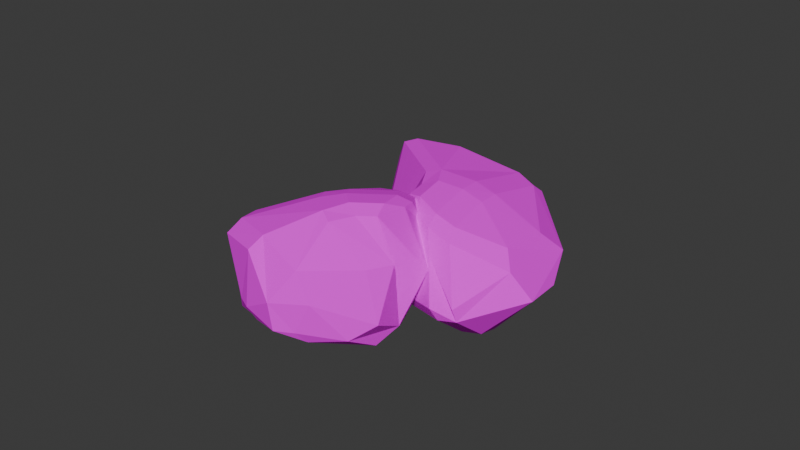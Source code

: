 # Source: boulder.blend  (saved by Blender 4.2.66; exported with 4.5.12 LTS)
import bpy
from mathutils import Matrix  # noqa: F401  (used for matrix-valued properties, if any)

bpy.ops.wm.read_factory_settings(use_empty=True)
scene = bpy.context.scene
scene.name = 'Scene'

# ---- collections
col_collection = bpy.data.collections.new('Collection'); scene.collection.children.link(col_collection)

# ---- images (referenced by path relative to the original .blend; pixels are not part of the script)
import os
ASSET_DIR = os.environ.get("B2B_ASSET_DIR", "")  # directory of the original .blend (textures are referenced by path, not embedded)
HERE = os.path.dirname(os.path.abspath(__file__))  # packed textures are extracted next to this script under _unpacked/

def load_image(name, relpath, width, height, colorspace="sRGB"):
    """Load a texture the original file referenced (path relative to the .blend, or extracted next to this script)."""
    p = next((c for c in (os.path.join(HERE, relpath), os.path.join(ASSET_DIR, relpath)) if relpath and os.path.exists(c)), "")
    if p:
        img = bpy.data.images.load(p, check_existing=True)
        img.name = name
    else:  # same state as the original file: an image datablock whose file is absent (Cycles renders it pink)
        img = bpy.data.images.new(name, width, height)
        img.source = "FILE"
        img.filepath = "//" + (relpath or name)
    img.colorspace_settings.name = colorspace
    return img
img_textures_png = load_image('textures.png', 'textures.png', 1024, 1024, 'sRGB')

# ---- materials (node trees are filled in below, after node groups)
mat_material_004 = bpy.data.materials.new('Material.004')

# ---- material node trees
mat_material_004.use_nodes = True; mat_material_004.node_tree.nodes.clear()
_N = mat_material_004.node_tree.nodes; _L = mat_material_004.node_tree.links
n0 = _N.new('ShaderNodeBsdfPrincipled'); n0.name = 'Principled BSDF'; n0.location = (10, 300)
n0.inputs[2].default_value = 0.8371
n0.inputs[3].default_value = 1.0
n1 = _N.new('ShaderNodeOutputMaterial'); n1.name = 'Material Output'; n1.location = (300, 300)
n2 = _N.new('ShaderNodeTexImage'); n2.name = 'Image Texture'; n2.location = (-280, 275)
n2.image = img_textures_png
_L.new(n0.outputs[0], n1.inputs[0])
_L.new(n2.outputs[0], n0.inputs[0])
n1.is_active_output = True

# ---- world
world_world = bpy.data.worlds.new('World'); scene.world = world_world
world_world.use_nodes = True; world_world.node_tree.nodes.clear()
_N = world_world.node_tree.nodes; _L = world_world.node_tree.links
n0 = _N.new('ShaderNodeOutputWorld'); n0.name = 'World Output'; n0.location = (300, 300)
n1 = _N.new('ShaderNodeBackground'); n1.name = 'Background'; n1.location = (10, 300)
n1.inputs[0].default_value = (0.05088, 0.05088, 0.05088, 1.0)
_L.new(n1.outputs[0], n0.inputs[0])
n0.is_active_output = True
world_world.color = (0.05088, 0.05088, 0.05088)
world_world.sun_shadow_jitter_overblur = 0.0

# ---- meshes
me_icosphere_002 = bpy.data.meshes.new('Icosphere.002')
me_icosphere_002.from_pydata([(-2.456, 3.78, -1.729), (-3.669, 3.5, -1.069), (-3.656, 3.978, -0.2515), (-2.833, 4.355, -0.2692), (-2.253, 4.38, -0.6542), (-1.326, -0.3226, -3.609), (-0.1005, -0.6949, -3.833), (0.8568, -1.971, -3.806), (-0.7745, -2.606, -3.635), (-2.112, -1.761, -3.472), (-3.075, 0.7428, -2.672), (-5.073, 2.488, -0.794), (-3.73, 1.581, -1.692), (-4.648, 0.8126, -1.82), (-4.941, 1.426, -1.024), (-2.943, 3.862, 2.996), (-5.015, 2.715, 0.9572), (-4.939, 0.6753, 0.7914), (-4.648, 1.313, 2.751), (-2.455, 3.143, 3.648), (0.4919, 5.438, 1.894), (-0.4244, 5.358, 2.523), (0.2285, 4.666, 3.156), (1.497, 4.112, 2.946), (1.621, 4.787, 2.199), (2.763, -2.586, -3.722), (3.799, -2.616, -3.23), (3.817, -3.773, -2.837), (2.75, -3.871, -3.195), (-0.03137, -2.846, -3.602), (-4.712, -1.211, -1.678), (-3.493, -2.556, -2.832), (-1.178, -2.838, -3.448), (-1.643, -3.841, -2.605), (-2.728, -3.725, -2.028), (-3.066, -3.468, 2.23), (-4.301, -2.702, -0.8977), (4.297, 0.3154, 2.618), (4.256, -2.487, 3.064), (4.99, -3.314, 2.133), (6.056, -2.977, 0.3786), (5.75, -0.5784, -0.07304), (4.933, 1.56, 0.9159), (2.452, -5.492, -1.403), (3.511, -5.44, -0.9939), (3.359, -5.589, -0.07503), (1.382, -4.795, 2.454), (2.105, -5.673, -0.6097), (0.455, -0.8625, 4.737), (1.664, -0.9417, 4.364), (1.556, 0.3663, 4.218), (0.2929, 0.5169, 4.564), (-1.656, 0.2072, 4.798), (-2.395, -0.1379, 4.493), (-1.675, -1.454, 4.483), (-0.8981, -1.077, 4.899), (-1.533, -2.562, 4.38), (-1.151, -5.185, 0.6459), (0.09384, -3.94, 4.092), (-0.6686, -2.874, 4.733), (0.7935, -3.513, 4.492), (0.943, -4.31, 3.952), (2.304, -4.426, 3.523), (2.006, -3.621, 4.116), (1.299, 5.11, -0.9445), (2.403, 4.554, -0.7183), (2.02, 4.503, -1.521), (3.867, 2.751, -1.048), (4.238, 1.753, -1.488), (3.241, 2.926, -1.76), (3.55, -0.6704, -3.05), (2.595, -1.277, -3.601), (2.182, 0.2159, -3.564), (2.8, 1.042, -3.192), (0.5645, 2.738, -3.745), (0.07373, 3.979, -3.346), (0.6265, 3.93, -3.306), (0.1781, 5.009, -1.715), (1.013, 4.849, -2.431), (-0.3646, 4.816, -2.494), (-2.104, 2.53, -2.895), (-3.317, 1.863, -2.02), (-3.688, -2.062, 2.257), (10.8, -7.306, -1.721), (11.4, -6.056, -1.552), (12.15, -5.908, -0.9164), (11.76, -7.041, -0.5868), (11.15, -7.891, -1.162), (4.994, -5.919, -3.976), (3.822, -6.743, -4.198), (2.071, -6.718, -4.206), (2.675, -4.856, -4.051), (4.325, -4.254, -3.875), (7.106, -5.101, -3.081), (12.24, -4.359, -0.9674), (11.5, -4.466, -1.605), (9.041, -3.573, -2.289), (11.45, -3.513, -1.093), (12.39, -4.711, 2.44), (12.59, -4.291, 1.184), (11.88, -3.432, 1.514), (11.51, -3.716, 2.776), (11.49, -4.548, 3.033), (8.499, -11.38, 1.19), (9.064, -10.52, 1.772), (8.009, -10.61, 2.335), (6.654, -11.35, 2.123), (7.151, -11.92, 1.45), (0.2115, -7.972, -4.154), (-0.5493, -8.857, -3.709), (-1.548, -8.086, -3.372), (-0.8769, -7.086, -3.696), (1.95, -5.345, -4.03), (6.584, -2.335, -2.198), (4.611, -2.501, -3.295), (2.758, -4.345, -3.881), (2.222, -3.251, -3.125), (3.071, -2.374, -2.585), (3.779, -3.287, 0.5055), (5.119, -2.391, -1.707), (1.482, -11.24, 1.724), (-0.8693, -9.302, 2.076), (-2.068, -9.391, 1.199), (-2.501, -10.57, -0.4142), (-0.2481, -11.93, -0.7775), (2.118, -12.65, 0.1813), (-2.07, -5.716, -2.081), (-2.776, -6.676, -1.71), (-2.811, -6.435, -0.8678), (-0.7952, -5.223, 1.487), (-1.994, -5.282, -1.353), (3.144, -7.058, 3.672), (2.235, -8.067, 3.32), (3.421, -8.859, 3.214), (4.428, -7.851, 3.543), (5.53, -5.931, 3.764), (5.762, -5.051, 3.481), (4.142, -4.792, 3.44), (3.909, -5.725, 3.826), (3.107, -4.166, 3.322), (1.891, -3.919, 2.366), (0.8043, -4.661, 3.018), (2.23, -4.71, 3.634), (0.6681, -5.561, 3.389), (-0.1028, -5.156, 2.876), (-1.148, -6.274, 2.47), (-0.2686, -6.554, 3.034), (7.704, -11.88, -1.431), (6.455, -12.47, -1.242), (6.695, -12.11, -1.978), (3.908, -12.54, -1.592), (2.81, -12.19, -2.02), (4.507, -12.11, -2.239), (1.268, -9.956, -3.502), (1.434, -8.711, -4.014), (2.987, -9.36, -3.946), (3.246, -10.46, -3.591), (6.26, -9.651, -4.05), (7.648, -10.06, -3.654), (7.218, -10.51, -3.622), (8.418, -10.84, -2.134), (7.71, -11.47, -2.801), (8.649, -10.24, -2.851), (10.14, -7.146, 3.132), (11.04, -7.312, 2.539), (8.254, -9.051, -1.656), (7.796, -8.544, -1.623), (7.457, -8.624, -1.77), (7.708, -9.055, -1.959), (8.154, -9.335, -1.805), (10.29, -7.497, -1.003), (10.94, -7.717, -0.8709), (11.63, -7.382, -0.9733), (11.03, -6.666, -0.9605), (10.25, -6.733, -0.8787), (9.356, -7.469, -1.125), (7.062, -8.002, -1.664), (7.397, -7.954, -1.492), (8.217, -7.171, -1.267), (7.174, -7.533, -1.574), (6.918, -7.923, -2.697), (6.822, -7.851, -2.295), (6.907, -7.366, -2.428), (6.963, -7.326, -2.852), (7.153, -7.611, -2.969), (9.816, -10.19, -2.875), (9.337, -9.861, -2.888), (9.766, -9.66, -3.213), (10.49, -9.761, -3.144), (10.5, -10.09, -3.015), (12.61, -7.562, -1.112), (13.06, -7.78, -1.314), (13.23, -7.189, -1.433), (12.82, -6.952, -1.237), (11.44, -6.767, -0.9357), (8.9, -6.195, -1.262), (9.744, -5.935, -0.9399), (10.91, -6.518, -0.8446), (10.84, -5.913, -1.145), (10.29, -5.597, -1.168), (10.03, -5.933, -2.245), (9.462, -5.92, -1.431), (12.43, -8.765, -3.105), (12.98, -7.492, -3.136), (13.49, -7.396, -2.917), (14.0, -7.985, -2.556), (13.41, -8.939, -2.417), (12.64, -9.613, -2.641), (12.96, -6.12, -1.679), (13.43, -6.296, -1.896), (13.32, -6.143, -2.145), (12.1, -5.837, -2.722), (12.74, -5.791, -1.91), (10.87, -7.173, -3.493), (11.5, -7.482, -3.473), (11.2, -7.994, -3.452), (10.52, -7.75, -3.529), (9.774, -7.122, -3.32), (9.516, -6.836, -3.231), (10.01, -6.485, -3.234), (10.31, -6.671, -3.484), (10.33, -5.958, -3.176), (10.75, -5.698, -2.885), (11.33, -5.781, -3.15), (10.76, -6.001, -3.263), (11.57, -6.081, -3.286), (11.81, -5.866, -3.245), (12.48, -6.177, -3.102), (12.16, -6.426, -3.218), (10.42, -10.4, -2.1), (10.91, -10.43, -2.174), (10.82, -10.37, -1.922), (11.98, -10.07, -2.113), (12.34, -9.716, -2.025), (11.7, -10.05, -1.889), (12.59, -8.62, -1.376), (12.31, -8.077, -1.08), (11.83, -8.68, -1.212), (11.93, -9.114, -1.387), (10.58, -9.346, -1.159), (10.1, -9.83, -1.259), (10.34, -9.866, -1.295), (9.857, -10.13, -1.857), (10.32, -10.27, -1.619), (9.724, -10.0, -1.53)], [], [(27, 40, 44), (13, 9, 31), (64, 77, 4, 20), (3, 15, 21), (80, 75, 5), (57, 34, 47), (6, 74, 72), (22, 19, 52, 51), (39, 62, 45), (25, 7, 71), (17, 14, 30), (35, 56, 54), (49, 63, 38), (33, 28, 43), (70, 68, 41, 26), (18, 36, 82), (66, 69, 73, 76, 78), (61, 58, 46), (2, 11, 16), (23, 50, 37), (48, 55, 59, 60), (67, 65, 24, 42), (8, 29, 32), (0, 1, 2, 3, 4), (5, 6, 7, 8, 9, 10), (11, 12, 13, 14), (15, 16, 17, 18, 19), (20, 21, 22, 23, 24), (25, 26, 27, 28, 29), (36, 34, 35), (37, 38, 39, 40, 41, 42), (43, 44, 45, 46, 47), (48, 49, 50, 51), (52, 53, 54, 55), (56, 57, 58, 59), (60, 61, 62, 63), (64, 65, 66), (67, 68, 69), (70, 71, 72, 73), (74, 75, 76), (77, 78, 79), (81, 1, 0, 80), (3, 21, 20, 4), (11, 2, 1, 12), (9, 13, 12, 10), (15, 3, 2, 16), (14, 17, 16, 11), (19, 22, 21, 15), (23, 37, 42, 24), (29, 8, 7, 25), (30, 14, 13, 31), (8, 32, 31, 9), (40, 27, 26, 41), (28, 33, 32, 29), (43, 28, 27, 44), (39, 45, 44, 40), (47, 34, 33, 43), (51, 52, 55, 48), (54, 56, 59, 55), (58, 61, 60, 59), (34, 57, 56, 35), (22, 51, 50, 23), (36, 18, 17, 30), (61, 46, 45, 62), (18, 53, 52, 19), (77, 64, 66, 78), (65, 67, 69, 66), (68, 70, 73, 69), (72, 74, 76, 73), (75, 79, 78, 76), (24, 65, 64, 20), (79, 0, 4, 77), (74, 6, 5, 75), (41, 68, 67, 42), (25, 71, 70, 26), (63, 49, 48, 60), (62, 39, 38, 63), (35, 54, 53, 82), (57, 47, 46, 58), (49, 38, 37, 50), (6, 72, 71, 7), (81, 10, 12), (10, 81, 80, 5), (0, 79, 75, 80), (1, 81, 12), (31, 32, 33, 34), (36, 35, 82), (53, 18, 82), (30, 31, 34, 36), (110, 123, 127), (96, 92, 114), (147, 160, 87, 103), (86, 98, 164), (83, 162, 158, 88), (140, 117, 130), (89, 157, 155), (163, 102, 135), (122, 145, 128), (108, 90, 154), (100, 97, 113), (118, 139, 137), (132, 146, 121), (116, 111, 126), (153, 151, 124, 109), (101, 119, 136), (149, 152, 156, 159, 161), (144, 141, 129), (85, 94, 99), (106, 133, 120), (131, 138, 142, 143), (150, 148, 107, 125), (91, 112, 115), (83, 84, 85, 86, 87), (88, 89, 90, 91, 92, 93), (94, 95, 96, 97), (98, 99, 100, 101, 102), (103, 104, 105, 106, 107), (108, 109, 110, 111, 112), (113, 114, 115, 116, 117, 118, 119), (120, 121, 122, 123, 124, 125), (126, 127, 128, 129, 130), (131, 132, 133, 134), (135, 136, 137, 138), (139, 140, 141, 142), (143, 144, 145, 146), (147, 148, 149), (150, 151, 152), (153, 154, 155, 156), (157, 158, 159), (160, 161, 162), (93, 84, 83, 88), (86, 104, 103, 87), (94, 85, 84, 95), (92, 96, 95, 93), (98, 86, 85, 99), (97, 100, 99, 94), (163, 105, 104, 164), (106, 120, 125, 107), (112, 91, 90, 108), (113, 97, 96, 114), (91, 115, 114, 92), (123, 110, 109, 124), (111, 116, 115, 112), (126, 111, 110, 127), (122, 128, 127, 123), (130, 117, 116, 126), (134, 135, 138, 131), (137, 139, 142, 138), (141, 144, 143, 142), (117, 140, 139, 118), (105, 134, 133, 106), (119, 101, 100, 113), (144, 129, 128, 145), (101, 136, 135, 102), (160, 147, 149, 161), (148, 150, 152, 149), (151, 153, 156, 152), (155, 157, 159, 156), (158, 162, 161, 159), (107, 148, 147, 103), (162, 83, 87, 160), (157, 89, 88, 158), (124, 151, 150, 125), (108, 154, 153, 109), (146, 132, 131, 143), (145, 122, 121, 146), (118, 137, 136, 119), (140, 130, 129, 141), (132, 121, 120, 133), (89, 155, 154, 90), (84, 93, 95), (102, 163, 164, 98), (105, 163, 135, 134), (104, 86, 164), (192, 205, 209), (178, 174, 196), (229, 242, 169, 185), (168, 180, 186), (165, 244, 240, 170), (222, 199, 212), (171, 239, 237), (187, 184, 217, 216), (204, 227, 210), (190, 172, 236), (182, 179, 195), (200, 221, 219), (214, 228, 203), (198, 193, 208), (235, 233, 206, 191), (183, 201, 218), (231, 234, 238, 241, 243), (226, 223, 211), (167, 176, 181), (188, 215, 202), (213, 220, 224, 225), (232, 230, 189, 207), (173, 194, 197), (165, 166, 167, 168, 169), (170, 171, 172, 173, 174, 175), (176, 177, 178, 179), (180, 181, 182, 183, 184), (185, 186, 187, 188, 189), (190, 191, 192, 193, 194), (195, 196, 197, 198, 199, 200, 201), (202, 203, 204, 205, 206, 207), (208, 209, 210, 211, 212), (213, 214, 215, 216), (217, 218, 219, 220), (221, 222, 223, 224), (225, 226, 227, 228), (229, 230, 231), (232, 233, 234), (235, 236, 237, 238), (239, 240, 241), (242, 243, 244), (175, 166, 165, 170), (168, 186, 185, 169), (176, 167, 166, 177), (174, 178, 177, 175), (180, 168, 167, 181), (179, 182, 181, 176), (184, 187, 186, 180), (188, 202, 207, 189), (194, 173, 172, 190), (195, 179, 178, 196), (173, 197, 196, 174), (205, 192, 191, 206), (193, 198, 197, 194), (208, 193, 192, 209), (204, 210, 209, 205), (212, 199, 198, 208), (216, 217, 220, 213), (219, 221, 224, 220), (223, 226, 225, 224), (199, 222, 221, 200), (187, 216, 215, 188), (201, 183, 182, 195), (226, 211, 210, 227), (183, 218, 217, 184), (242, 229, 231, 243), (230, 232, 234, 231), (233, 235, 238, 234), (237, 239, 241, 238), (240, 244, 243, 241), (189, 230, 229, 185), (244, 165, 169, 242), (239, 171, 170, 240), (206, 233, 232, 207), (190, 236, 235, 191), (228, 214, 213, 225), (227, 204, 203, 228), (200, 219, 218, 201), (222, 212, 211, 223), (214, 203, 202, 215), (171, 237, 236, 172), (166, 175, 177)])
_uv = me_icosphere_002.uv_layers.new(name='UVMap')
_uv.uv.foreach_set('vector', [-3.319, -0.5442, -3.02, 0.7504, -3.949, 0.1384, -2.724, 5.136, -1.716, 5.983, -2.118, 6.345, -0.9955, -5.253, -0.6397, -4.884, -0.8604, -3.885, -1.858, -4.836, -0.9428, -3.652, -2.12, -3.374, -2.0, -4.463, -2.026, 4.376, -1.592, 3.738, -1.592, 5.409, -5.624, -0.3858, -5.478, -1.673, -4.481, -0.01228, 6.051, -0.8332, 5.684, 0.2902, 5.28, -0.769, -3.08, -2.214, -4.173, -2.407, -4.099, -3.374, -3.373, -3.495, 0.1668, -2.752, 0.1668, -3.765, 1.08, -3.617, 5.272, -1.829, 5.821, -1.391, 5.234, -1.342, -3.673, 5.228, -3.06, 4.926, -2.731, 5.901, -5.077, -4.791, -4.332, -4.391, -4.275, -3.982, -0.7446, -0.244, -0.7437, 0.7647, -1.661, 0.561, -5.065, -1.601, -3.608, -0.8566, -4.221, -0.193, 4.799, -1.2, 4.121, -0.3075, 3.448, -1.184, 4.855, -1.923, -4.331, 4.998, -2.906, 6.453, -3.934, 6.222, 4.655, 0.9162, 4.425, 0.1988, 4.975, -0.5246, 5.509, 0.735, 5.149, 1.082, -5.373, 0.8946, -5.606, 0.712, -5.068, 0.6136, -0.9206, -3.316, -0.7913, -2.681, -1.371, -2.626, -1.393, -2.121, -0.8343, -0.7338, -1.958, -0.463, -3.434, -3.969, -3.938, -3.885, -4.029, -4.549, -3.569, -4.948, -3.02, -1.439, -2.67, -2.237, -1.672, -2.365, -2.664, -0.8745, -4.452, -1.876, -4.261, -1.682, -4.641, -1.876, -0.5471, -3.81, -0.6981, -3.308, -0.9206, -3.316, -0.9428, -3.652, -0.8604, -3.885, 6.339, -0.5365, 6.051, -0.8332, 5.821, -1.391, 6.285, -1.401, 6.6, -0.9314, 6.581, 0.1249, -3.186, 4.535, -2.656, 4.812, -2.724, 5.136, -3.06, 4.926, -2.12, -3.374, -1.371, -2.626, -1.579, -2.447, -2.2, -2.507, -2.48, -3.436, -1.858, -4.836, -2.0, -4.463, -2.365, -4.588, -2.48, -4.996, -2.149, -5.155, -3.335, -1.17, -3.095, -0.809, -3.319, -0.5442, -3.608, -0.8566, -4.261, -1.682, -2.986, -3.622, -2.48, -3.801, -2.48, -2.447, -1.958, -0.463, -1.661, 0.561, -2.055, 0.9241, -2.83, 0.8856, -3.02, -0.02535, -2.664, -0.8745, -4.221, -0.193, -3.949, 0.1384, -4.164, 0.3919, -5.068, 0.6136, -4.481, -0.01228, -0.3456, -0.3881, -0.7446, -0.244, -0.8343, -0.7338, -0.4337, -0.9096, -4.099, -3.374, -4.415, -3.451, -4.275, -3.982, -3.938, -3.885, -4.332, -4.391, -4.616, -5.762, -3.882, -5.068, -4.029, -4.549, -3.569, -4.948, -3.614, -5.3, -3.151, -5.529, -3.156, -5.153, 4.702, 1.263, 4.351, 0.9551, 4.655, 0.9162, 4.081, 0.1223, 4.121, -0.3075, 4.425, 0.1988, 4.799, -1.2, 5.234, -1.342, 5.28, -0.769, 4.975, -0.5246, 5.684, 0.2902, 5.678, 0.8154, 5.509, 0.735, -0.6397, -4.884, -0.4898, -5.207, -0.3456, -4.713, -2.489, 4.685, -2.914, 4.094, -2.516, 3.933, -2.026, 4.376, -0.9428, -3.652, -2.0, -4.463, -1.858, -4.836, -0.8604, -3.885, -3.186, 4.535, -3.209, 3.923, -2.914, 4.094, -2.656, 4.812, -1.716, 5.983, -2.724, 5.136, -2.656, 4.812, -2.198, 5.089, -2.12, -3.374, -0.9428, -3.652, -0.9206, -3.316, -1.371, -2.626, -3.06, 4.926, -3.673, 5.228, -3.794, 4.466, -3.186, 4.535, -2.48, -3.436, -2.365, -4.588, -2.0, -4.463, -2.12, -3.374, -1.393, -2.121, -1.958, -0.463, -2.664, -0.8745, -1.672, -2.365, -4.261, -1.682, -4.452, -1.876, -3.825, -1.668, -3.335, -1.17, -2.731, 5.901, -3.06, 4.926, -2.724, 5.136, -2.118, 6.345, -4.452, -1.876, -4.641, -1.876, -5.419, -2.214, -4.772, -2.214, 3.359, -2.019, 4.808, -2.296, 4.855, -1.923, 3.448, -1.184, -3.608, -0.8566, -5.065, -1.601, -4.641, -1.876, -4.261, -1.682, -4.221, -0.193, -3.608, -0.8566, -3.319, -0.5442, -3.949, 0.1384, -3.68, 1.08, -4.164, 0.3919, -3.949, 0.1384, -3.02, 0.7504, -4.481, -0.01228, -5.478, -1.673, -5.065, -1.601, -4.221, -0.193, -3.373, -3.495, -4.099, -3.374, -3.938, -3.885, -3.434, -3.969, -4.275, -3.982, -4.332, -4.391, -4.029, -4.549, -3.938, -3.885, -3.882, -5.068, -3.614, -5.3, -3.569, -4.948, -4.029, -4.549, -5.183, -5.398, -4.616, -5.762, -4.332, -4.391, -5.077, -4.791, -1.053, -2.447, -0.4337, -0.9096, -0.8343, -0.7338, -1.393, -2.121, -2.906, 6.453, -4.331, 4.998, -3.673, 5.228, -2.731, 5.901, -5.373, 0.8946, -5.068, 0.6136, -4.164, 0.3919, -4.898, 1.067, -5.183, -2.915, -4.415, -3.451, -4.099, -3.374, -4.173, -2.407, -0.6397, -4.884, -0.9955, -5.253, -0.94, -5.48, -0.4898, -5.207, 4.351, 0.9551, 4.081, 0.1223, 4.425, 0.1988, 4.655, 0.9162, 4.121, -0.3075, 4.799, -1.2, 4.975, -0.5246, 4.425, 0.1988, 5.28, -0.769, 5.684, 0.2902, 5.509, 0.735, 4.975, -0.5246, 5.678, 0.8154, 5.567, 1.231, 5.149, 1.082, 5.509, 0.735, -2.149, -5.155, -1.245, -5.577, -0.9955, -5.253, -1.858, -4.836, -0.3456, -4.713, -0.5471, -3.81, -0.8604, -3.885, -0.6397, -4.884, 5.684, 0.2902, 6.051, -0.8332, 6.339, -0.5365, 5.678, 0.8154, 3.448, -1.184, 4.121, -0.3075, 4.081, 0.1223, 3.359, -0.2569, 5.272, -1.829, 5.234, -1.342, 4.799, -1.2, 4.855, -1.923, -3.156, -5.153, -3.02, -4.163, -3.434, -3.969, -3.569, -4.948, -0.9368, 1.08, -2.055, 0.9241, -1.661, 0.561, -0.7437, 0.7647, -5.077, -4.791, -4.275, -3.982, -4.415, -3.451, -5.171, -4.237, -5.624, -0.3858, -4.481, -0.01228, -5.068, 0.6136, -5.606, 0.712, -0.7446, -0.244, -1.661, 0.561, -1.958, -0.463, -0.8343, -0.7338, 6.051, -0.8332, 5.28, -0.769, 5.234, -1.342, 5.821, -1.391, -2.489, 4.685, -2.198, 5.089, -2.656, 4.812, -2.198, 5.089, -2.489, 4.685, -2.026, 4.376, -1.592, 5.409, -2.516, 3.933, -1.974, 3.45, -1.592, 3.738, -2.026, 4.376, -2.914, 4.094, -2.489, 4.685, -2.656, 4.812, -5.419, -2.214, -4.641, -1.876, -5.065, -1.601, -5.478, -1.673, -2.906, 6.453, -3.799, 6.725, -3.934, 6.222, -4.415, -3.451, -5.183, -2.915, -5.171, -4.237, -2.731, 5.901, -2.118, 6.345, -2.258, 6.762, -2.906, 6.453, 6.235, -3.942, 6.379, -2.457, 5.391, -3.583, 2.262, -0.5982, 1.324, -2.127, 2.001, -2.276, -0.5997, 5.101, -0.1319, 5.33, 0.2803, 6.474, -1.297, 5.613, -3.038, 1.607, -2.104, 1.649, -2.495, 2.531, 1.402, 0.6832, 0.09738, 0.3999, -0.1032, -0.04503, 0.8563, -1.639, 2.677, 3.038, 0.7655, 3.595, 1.452, 1.486, 0.462, -1.878, -0.1805, -0.5941, -0.3456, -1.629, 4.493, 6.182, 3.613, 6.742, 3.857, 4.485, 5.708, -2.296, 4.516, -2.697, 5.144, -3.386, -0.2034, -2.752, 0.3206, -2.417, -0.2945, -2.228, 2.619, 6.762, 1.708, 6.595, 1.004, 4.895, 1.996, 3.784, 3.084, 3.467, 3.246, 3.797, 4.585, 3.189, 4.011, 2.269, 5.093, 1.964, 4.856, -5.386, 6.019, -4.333, 5.198, -3.983, 0.05621, 2.598, -0.7565, 3.241, -1.284, 2.215, 0.2265, 1.932, 3.089, 6.605, 1.138, 4.351, 3.347, 4.373, -0.5264, 4.681, -0.572, 3.852, 0.1046, 3.312, 0.3377, 4.775, -0.07967, 5.003, 2.969, 2.199, 2.977, 2.576, 2.473, 1.937, 2.108, 0.9527, 2.573, 0.6958, 3.078, 1.08, 6.024, 4.759, 4.913, 3.617, 5.892, 2.802, 4.207, 3.561, 3.732, 3.88, 3.347, 3.263, 3.639, 2.651, -0.896, 3.674, -0.8466, 4.643, -1.565, 5.125, -1.592, 3.151, 0.9668, -2.545, 0.7624, -2.676, 1.164, -2.589, 1.402, 0.6832, 1.866, 0.6656, 2.108, 0.9527, 1.803, 1.08, 1.373, 0.9692, 0.8563, -1.639, 0.462, -1.878, 0.3206, -2.417, 0.9668, -2.545, 1.324, -2.127, 1.47, -1.021, 2.573, 0.6958, 2.343, 0.402, 2.262, -0.5982, 2.736, 0.2876, -2.104, 1.649, -2.219, 1.213, -1.781, 1.183, -1.592, 1.611, -1.774, 1.886, 6.196, 5.432, 5.832, 5.676, 5.771, 5.29, 6.024, 4.759, 6.323, 4.918, 6.449, -4.436, 6.6, -4.021, 6.235, -3.942, 6.019, -4.333, 5.686, -5.179, 1.004, 4.895, 0.5833, 4.152, 0.5833, 3.314, 0.6754, 3.208, 0.7655, 3.595, 1.996, 3.784, 1.138, 4.351, 5.892, 2.802, 5.093, 1.964, 5.199, 1.489, 5.802, 1.263, 6.393, 2.076, 6.6, 2.976, 1.258, 1.42, 1.502, 1.08, 1.76, 1.089, 2.473, 1.937, 1.452, 1.486, 4.207, 3.561, 4.585, 3.189, 4.913, 3.617, 4.541, 4.026, 3.857, 4.485, 3.583, 4.584, 3.452, 3.978, 3.732, 3.88, 3.084, 3.467, 2.677, 3.038, 2.977, 2.576, 3.243, 3.098, 3.639, 2.651, 3.535, 2.357, 3.956, 1.93, 4.011, 2.269, -0.5997, 5.101, -0.8466, 4.643, -0.5264, 4.681, -0.896, 3.674, -0.7565, 3.241, -0.572, 3.852, 0.05621, 2.598, 0.4687, 2.644, 0.4137, 3.21, 0.1046, 3.312, -0.1805, -0.5941, -0.1032, -0.04503, -0.269, -0.09076, -0.1319, 5.33, -0.07967, 5.003, 0.2268, 5.37, 1.47, -1.021, 1.866, 0.6656, 1.402, 0.6832, 0.8563, -1.639, 0.2943, 6.762, -1.286, 5.885, -1.297, 5.613, 0.2803, 6.474, 2.573, 0.6958, 2.108, 0.9527, 1.866, 0.6656, 2.343, 0.402, 1.324, -2.127, 2.262, -0.5982, 2.343, 0.402, 1.47, -1.021, -2.104, 1.649, -3.038, 1.607, -2.866, 1.184, -2.219, 1.213, 2.736, 0.2876, 3.347, 0.7536, 3.078, 1.08, 2.573, 0.6958, 4.493, 6.182, 5.771, 5.29, 5.832, 5.676, 4.648, 6.505, 6.024, 4.759, 5.892, 2.802, 6.6, 2.976, 6.323, 4.918, 0.7624, -2.676, 0.9668, -2.545, 0.3206, -2.417, -0.2034, -2.752, 2.449, -1.556, 2.736, 0.2876, 2.262, -0.5982, 2.001, -2.276, 0.9668, -2.545, 1.164, -2.589, 2.001, -2.276, 1.324, -2.127, -1.273, 1.439, 0.2074, 1.606, 0.2265, 1.932, -1.284, 2.215, 6.019, -4.333, 4.856, -5.386, 5.382, -5.454, 5.686, -5.179, 5.198, -3.983, 6.019, -4.333, 6.235, -3.942, 5.391, -3.583, 5.708, -2.296, 5.144, -3.386, 5.391, -3.583, 6.379, -2.457, 4.92, -3.874, 4.516, -5.529, 4.856, -5.386, 5.198, -3.983, 4.541, 4.026, 3.857, 4.485, 3.732, 3.88, 4.207, 3.561, 1.08, -4.21, 1.08, -3.829, 0.731, -3.765, 0.731, -4.383, 2.977, 2.576, 2.969, 2.199, 3.23, 2.451, 3.243, 3.098, 0.7655, 3.595, 2.677, 3.038, 3.084, 3.467, 1.996, 3.784, 5.771, 5.29, 4.541, 4.026, 4.913, 3.617, 6.024, 4.759, 1.138, 4.351, 3.089, 6.605, 2.619, 6.762, 1.004, 4.895, 2.969, 2.199, 2.473, 1.937, 1.76, 1.089, 2.954, 1.72, 3.347, 6.762, 3.583, 4.584, 3.857, 4.485, 3.613, 6.742, -0.1319, 5.33, -0.5997, 5.101, -0.5264, 4.681, -0.07967, 5.003, -0.8466, 4.643, -0.896, 3.674, -0.572, 3.852, -0.5264, 4.681, -0.7565, 3.241, 0.05621, 2.598, 0.1046, 3.312, -0.572, 3.852, 0.4137, 3.21, 0.5833, 4.404, 0.3377, 4.775, 0.1046, 3.312, 0.4596, 4.94, 0.2268, 5.37, -0.07967, 5.003, 0.3377, 4.775, -1.565, 5.125, -0.8466, 4.643, -0.5997, 5.101, -1.297, 5.613, 0.2268, 5.37, 0.5512, 6.313, 0.2803, 6.474, -0.1319, 5.33, -0.1805, -0.5941, 0.462, -1.878, 0.8563, -1.639, -0.1032, -0.04503, -1.284, 2.215, -0.7565, 3.241, -0.896, 3.674, -1.592, 3.151, 0.5833, 2.196, 0.4687, 2.644, 0.05621, 2.598, 0.2265, 1.932, 4.011, 2.269, 4.585, 3.189, 4.207, 3.561, 3.639, 2.651, 3.956, 1.93, 5.199, 1.489, 5.093, 1.964, 4.011, 2.269, 1.996, 3.784, 3.246, 3.797, 3.347, 4.373, 1.138, 4.351, 2.677, 3.038, 1.452, 1.486, 2.473, 1.937, 2.977, 2.576, 4.585, 3.189, 5.093, 1.964, 5.892, 2.802, 4.913, 3.617, 0.462, -1.878, -0.3456, -1.629, -0.2945, -2.228, 0.3206, -2.417, 1.866, 0.6656, 1.47, -1.021, 2.343, 0.402, -1.774, 1.886, -2.164, 2.766, -2.495, 2.531, -2.104, 1.649, 5.771, 5.29, 4.493, 6.182, 3.857, 4.485, 4.541, 4.026, -3.038, 3.45, -3.038, 1.607, -2.495, 2.531, 1.565, -3.817, 1.867, -4.312, 1.892, -3.609, 2.667, -3.044, 3.17, -3.663, 3.343, -3.37, -5.036, 5.617, -5.082, 5.431, -5.004, 4.826, -4.763, 5.356, -4.916, 4.66, -4.487, 4.361, -4.712, 5.188, 2.017, -3.357, 1.952, -4.004, 2.099, -4.097, 2.915, -3.8, 4.413, -3.876, 3.871, -3.635, 3.894, -4.534, 2.961, -4.052, 2.342, -4.185, 2.746, -4.515, -4.413, 2.046, -3.519, 1.22, -3.54, 1.945, -3.828, 2.152, -3.788, 3.197, -3.33, 2.805, -3.237, 3.266, 3.241, -4.61, 3.164, -4.242, 3.032, -4.586, 4.369, -2.296, 4.03, -2.331, 3.946, -3.076, -0.03766, -3.056, -0.2315, -3.37, -0.04288, -3.464, -3.781, 2.46, -3.415, 2.688, -3.822, 2.993, 1.258, -2.95, 1.476, -3.649, 1.775, -3.448, 1.16, -4.153, 1.08, -4.516, 1.537, -4.497, 1.391, -3.965, 4.516, -2.341, 3.992, -3.316, 4.492, -3.331, 1.957, -4.453, 2.204, -4.704, 2.6, -4.622, 2.121, -4.188, 1.947, -4.254, 4.425, -4.259, 4.444, -4.089, 4.224, -4.338, 0.1104, -4.026, 0.1669, -3.79, -0.02221, -3.779, -4.479, 2.29, -3.941, 2.388, -4.233, 2.87, -3.641, 2.251, -3.433, 2.062, -3.195, 2.229, -3.27, 2.477, -4.916, 6.208, -5.0, 5.794, -4.676, 5.606, -4.636, 6.44, 3.304, -3.925, 3.338, -4.081, 3.347, -3.858, 2.017, -3.357, 2.114, -3.121, 2.018, -3.022, 1.895, -3.181, 1.892, -3.372, 2.915, -3.8, 2.961, -4.052, 3.164, -4.242, 3.304, -3.925, 3.17, -3.663, 2.764, -3.477, 2.171, -2.788, 2.259, -2.889, 2.667, -3.044, 2.351, -2.752, -0.1696, -3.834, -0.02221, -3.779, -0.1106, -3.608, -0.2662, -3.623, -0.3172, -3.736, -4.763, 5.356, -4.712, 5.188, -4.554, 5.335, -4.571, 5.607, -4.676, 5.606, 1.289, -3.794, 1.391, -3.965, 1.565, -3.817, 1.476, -3.649, 1.161, -3.313, 3.946, -3.076, 3.796, -3.391, 3.589, -3.746, 3.776, -3.798, 3.871, -3.635, 4.223, -3.56, 3.992, -3.316, -4.233, 2.87, -3.822, 2.993, -3.788, 3.197, -3.974, 3.45, -4.256, 3.326, -4.479, 3.06, 3.753, -4.567, 3.765, -4.729, 3.881, -4.717, 4.224, -4.338, 3.894, -4.534, -3.641, 2.251, -3.781, 2.46, -3.941, 2.388, -3.828, 2.152, 0.1668, -3.597, 0.1207, -3.484, -0.04288, -3.464, -0.06138, -3.608, -3.144, 2.111, -3.038, 2.296, -3.134, 2.422, -3.195, 2.229, -3.27, 2.477, -3.203, 2.555, -3.33, 2.805, -3.415, 2.688, -5.036, 5.617, -5.0, 5.794, -5.075, 5.778, 2.214, -4.811, 2.394, -4.879, 2.204, -4.704, 2.865, -4.776, 3.032, -4.586, 2.746, -4.515, 2.6, -4.622, 2.342, -4.185, 2.099, -4.097, 2.121, -4.188, -5.082, 5.431, -5.171, 5.613, -5.169, 5.404, 2.764, -3.477, 2.114, -3.121, 2.017, -3.357, 2.915, -3.8, -4.916, 4.66, -4.712, 5.188, -4.763, 5.356, -5.004, 4.826, 2.171, -2.788, 2.018, -3.022, 2.114, -3.121, 2.259, -2.889, 3.17, -3.663, 2.667, -3.044, 2.259, -2.889, 2.764, -3.477, -0.1696, -3.834, 0.03514, -4.198, 0.1104, -4.026, -0.02221, -3.779, 0.1515, -3.608, -0.1106, -3.608, -0.02221, -3.779, 0.1669, -3.79, -4.331, 4.444, -4.554, 5.335, -4.712, 5.188, -4.487, 4.361, -4.571, 5.607, -4.331, 6.365, -4.636, 6.44, -4.676, 5.606, 3.338, -4.081, 3.304, -3.925, 3.164, -4.242, 3.241, -4.61, 3.09, -3.131, 2.351, -2.752, 2.667, -3.044, 3.343, -3.37, 3.304, -3.925, 3.347, -3.858, 3.343, -3.37, 3.17, -3.663, 1.867, -4.312, 1.565, -3.817, 1.391, -3.965, 1.537, -4.497, 1.476, -3.649, 1.258, -2.95, 1.08, -3.129, 1.161, -3.313, 1.775, -3.448, 1.476, -3.649, 1.565, -3.817, 1.892, -3.609, -3.788, 3.197, -3.237, 3.266, -3.264, 3.359, -3.974, 3.45, 1.855, -3.324, 1.216, -2.752, 1.258, -2.95, 1.775, -3.448, -3.828, 2.152, -3.54, 1.945, -3.433, 2.062, -3.641, 2.251, -3.319, 2.018, -3.144, 2.111, -3.195, 2.229, -3.433, 2.062, -3.134, 2.422, -3.203, 2.555, -3.27, 2.477, -3.195, 2.229, 3.871, -3.635, 4.413, -3.876, 4.516, -3.712, 4.223, -3.56, -4.413, 2.046, -3.828, 2.152, -3.941, 2.388, -4.479, 2.29, 3.992, -3.316, 4.516, -2.341, 4.369, -2.296, 3.946, -3.076, -3.203, 2.555, -3.139, 2.754, -3.237, 3.266, -3.33, 2.805, -3.394, 1.177, -3.414, 1.875, -3.54, 1.945, -3.519, 1.22, -5.082, 5.431, -5.036, 5.617, -5.075, 5.778, -5.171, 5.613, -5.0, 5.794, -4.916, 6.208, -4.994, 6.119, -5.075, 5.778, 2.394, -4.879, 2.865, -4.776, 2.6, -4.622, 2.204, -4.704, 2.746, -4.515, 2.342, -4.185, 2.121, -4.188, 2.6, -4.622, 2.099, -4.097, 1.952, -4.004, 1.947, -4.254, 2.121, -4.188, -4.676, 5.606, -5.0, 5.794, -5.036, 5.617, -4.763, 5.356, 1.952, -4.004, 2.017, -3.357, 1.892, -3.372, 1.892, -4.082, 2.342, -4.185, 2.961, -4.052, 2.915, -3.8, 2.099, -4.097, -4.556, 6.762, -4.866, 6.36, -4.916, 6.208, -4.636, 6.44, 3.241, -4.61, 3.032, -4.586, 2.865, -4.776, 3.218, -4.807, -3.415, 2.688, -3.781, 2.46, -3.641, 2.251, -3.27, 2.477, -3.33, 2.805, -3.788, 3.197, -3.822, 2.993, -3.415, 2.688, -0.03766, -3.056, -0.04288, -3.464, 0.1207, -3.484, 0.1669, -2.752, 4.413, -3.876, 3.894, -4.534, 4.224, -4.338, 4.444, -4.089, -3.781, 2.46, -3.822, 2.993, -4.233, 2.87, -3.941, 2.388, 2.961, -4.052, 2.746, -4.515, 3.032, -4.586, 3.164, -4.242, 2.114, -3.121, 2.764, -3.477, 2.259, -2.889])
me_icosphere_002.materials.append(mat_material_004)
me_icosphere_002.update()

# ---- objects
ob_icosphere_002 = bpy.data.objects.new('Icosphere.002', me_icosphere_002)

# ---- transforms, parenting, visibility, modifiers, constraints
ob_icosphere_002.location = (-2.798, -8.094, 0.9778)
ob_icosphere_002.rotation_euler = (0.00744, 0.0186, 2.246)
ob_icosphere_002.scale = (1.198, 1.131, 1.0)

# ---- collection membership
col_collection.objects.link(ob_icosphere_002)

# ---- scene / render settings (as saved in the file)
scene.frame_start = 1; scene.frame_end = 250; scene.frame_set(0)
scene.render.engine = 'CYCLES'
scene.render.resolution_x = 2560
scene.render.resolution_y = 1440
scene.cycles.samples = 2040
scene.cycles.adaptive_threshold = 0.025
bpy.context.view_layer.update()

# ---- added for rendering (the .blend has no active camera and no usable light): camera, sun
cam_auto = bpy.data.cameras.new('AutoCamera')
cam_auto.lens = 50.0
cam_auto.sensor_width = 36.0
cam_auto.clip_end = 1000.0
ob_auto_camera = bpy.data.objects.new('AutoCamera', cam_auto)
scene.collection.objects.link(ob_auto_camera)
ob_auto_camera.location = (37.9995, -50.5125, 33.9593)
ob_auto_camera.rotation_euler = (1.09748, -7.21219e-08, 0.694738)
scene.camera = ob_auto_camera
light_auto_sun = bpy.data.lights.new('AutoSun', 'SUN')
light_auto_sun.energy = 3.0
light_auto_sun.angle = 0.0523599
ob_auto_sun = bpy.data.objects.new('AutoSun', light_auto_sun)
scene.collection.objects.link(ob_auto_sun)
ob_auto_sun.rotation_euler = (0.872665, 0.174533, 0.523599)
bpy.context.view_layer.update()
